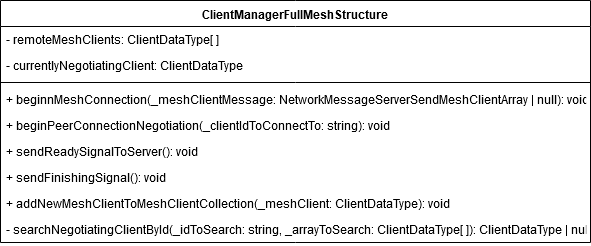

The diagram above was exported from draw.io. Its source (the exported page's mxGraphModel, read from the mxfile embedded in the PNG):
<mxGraphModel dx="1093" dy="867" grid="1" gridSize="10" guides="1" tooltips="1" connect="1" arrows="1" fold="1" page="1" pageScale="1" pageWidth="827" pageHeight="1169" math="0" shadow="0">
  <root>
    <mxCell id="0" />
    <mxCell id="1" parent="0" />
    <mxCell id="4qfElpLXaELq-uQ8WlJE-1" value="ClientManagerFullMeshStructure" style="swimlane;fontStyle=1;align=center;verticalAlign=top;childLayout=stackLayout;horizontal=1;startSize=26;horizontalStack=0;resizeParent=1;resizeParentMax=0;resizeLast=0;collapsible=1;marginBottom=0;" vertex="1" parent="1">
      <mxGeometry x="118" y="97" width="590" height="242" as="geometry" />
    </mxCell>
    <mxCell id="4qfElpLXaELq-uQ8WlJE-2" value="- remoteMeshClients: ClientDataType[ ]" style="text;strokeColor=none;fillColor=none;align=left;verticalAlign=top;spacingLeft=4;spacingRight=4;overflow=hidden;rotatable=0;points=[[0,0.5],[1,0.5]];portConstraint=eastwest;" vertex="1" parent="4qfElpLXaELq-uQ8WlJE-1">
      <mxGeometry y="26" width="590" height="26" as="geometry" />
    </mxCell>
    <mxCell id="4qfElpLXaELq-uQ8WlJE-4" value="- currentlyNegotiatingClient: ClientDataType" style="text;strokeColor=none;fillColor=none;align=left;verticalAlign=top;spacingLeft=4;spacingRight=4;overflow=hidden;rotatable=0;points=[[0,0.5],[1,0.5]];portConstraint=eastwest;" vertex="1" parent="4qfElpLXaELq-uQ8WlJE-1">
      <mxGeometry y="52" width="590" height="26" as="geometry" />
    </mxCell>
    <mxCell id="4qfElpLXaELq-uQ8WlJE-3" value="" style="line;strokeWidth=1;fillColor=none;align=left;verticalAlign=middle;spacingTop=-1;spacingLeft=3;spacingRight=3;rotatable=0;labelPosition=right;points=[];portConstraint=eastwest;" vertex="1" parent="4qfElpLXaELq-uQ8WlJE-1">
      <mxGeometry y="78" width="590" height="8" as="geometry" />
    </mxCell>
    <mxCell id="4qfElpLXaELq-uQ8WlJE-7" value="+ beginnMeshConnection(_meshClientMessage: NetworkMessageServerSendMeshClientArray | null): void" style="text;strokeColor=none;fillColor=none;align=left;verticalAlign=top;spacingLeft=4;spacingRight=4;overflow=hidden;rotatable=0;points=[[0,0.5],[1,0.5]];portConstraint=eastwest;" vertex="1" parent="4qfElpLXaELq-uQ8WlJE-1">
      <mxGeometry y="86" width="590" height="26" as="geometry" />
    </mxCell>
    <mxCell id="4qfElpLXaELq-uQ8WlJE-8" value="+ beginPeerConnectionNegotiation(_clientIdToConnectTo: string): void" style="text;strokeColor=none;fillColor=none;align=left;verticalAlign=top;spacingLeft=4;spacingRight=4;overflow=hidden;rotatable=0;points=[[0,0.5],[1,0.5]];portConstraint=eastwest;" vertex="1" parent="4qfElpLXaELq-uQ8WlJE-1">
      <mxGeometry y="112" width="590" height="26" as="geometry" />
    </mxCell>
    <mxCell id="4qfElpLXaELq-uQ8WlJE-9" value="+ sendReadySignalToServer(): void" style="text;strokeColor=none;fillColor=none;align=left;verticalAlign=top;spacingLeft=4;spacingRight=4;overflow=hidden;rotatable=0;points=[[0,0.5],[1,0.5]];portConstraint=eastwest;" vertex="1" parent="4qfElpLXaELq-uQ8WlJE-1">
      <mxGeometry y="138" width="590" height="26" as="geometry" />
    </mxCell>
    <mxCell id="4qfElpLXaELq-uQ8WlJE-10" value="+ sendFinishingSignal(): void" style="text;strokeColor=none;fillColor=none;align=left;verticalAlign=top;spacingLeft=4;spacingRight=4;overflow=hidden;rotatable=0;points=[[0,0.5],[1,0.5]];portConstraint=eastwest;" vertex="1" parent="4qfElpLXaELq-uQ8WlJE-1">
      <mxGeometry y="164" width="590" height="26" as="geometry" />
    </mxCell>
    <mxCell id="4qfElpLXaELq-uQ8WlJE-11" value="+ addNewMeshClientToMeshClientCollection(_meshClient: ClientDataType): void" style="text;strokeColor=none;fillColor=none;align=left;verticalAlign=top;spacingLeft=4;spacingRight=4;overflow=hidden;rotatable=0;points=[[0,0.5],[1,0.5]];portConstraint=eastwest;" vertex="1" parent="4qfElpLXaELq-uQ8WlJE-1">
      <mxGeometry y="190" width="590" height="26" as="geometry" />
    </mxCell>
    <mxCell id="4qfElpLXaELq-uQ8WlJE-12" value="- searchNegotiatingClientById(_idToSearch: string, _arrayToSearch: ClientDataType[ ]): ClientDataType | null" style="text;strokeColor=none;fillColor=none;align=left;verticalAlign=top;spacingLeft=4;spacingRight=4;overflow=hidden;rotatable=0;points=[[0,0.5],[1,0.5]];portConstraint=eastwest;" vertex="1" parent="4qfElpLXaELq-uQ8WlJE-1">
      <mxGeometry y="216" width="590" height="26" as="geometry" />
    </mxCell>
  </root>
</mxGraphModel>